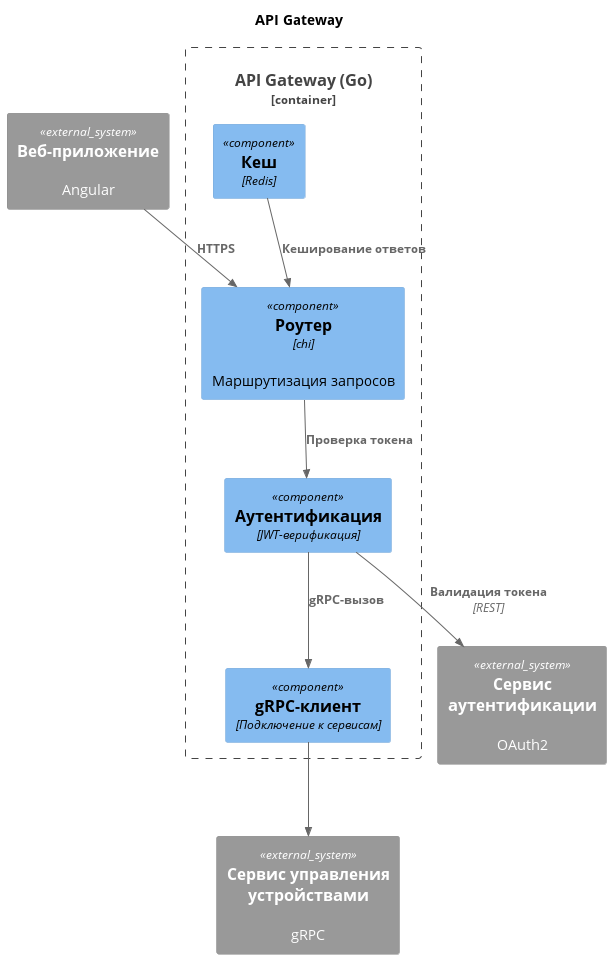

The diagram above was rendered by PlantUML. Its source (embedded in the PNG):
@startuml GoAPIGateway
!include https://raw.githubusercontent.com/plantuml-stdlib/C4-PlantUML/master/C4_Component.puml

title API Gateway

Container_Boundary(gateway, "API Gateway (Go)") {
    Component(router, "Роутер", "chi", "Маршрутизация запросов")
    Component(auth, "Аутентификация", "JWT-верификация")
    Component(grpc_client, "gRPC-клиент", "Подключение к сервисам")
    Component(cache, "Кеш", "Redis")
}

System_Ext(frontend, "Веб-приложение", "Angular")
System_Ext(device_service, "Сервис управления устройствами", "gRPC")
System_Ext(auth_service, "Сервис аутентификации", "OAuth2")

Rel(frontend, router, "HTTPS")
Rel(router, auth, "Проверка токена")
Rel(auth, grpc_client, "gRPC-вызов")
Rel(grpc_client, device_service, "")
Rel(cache, router, "Кеширование ответов")
Rel(auth, auth_service, "Валидация токена", "REST")

@enduml